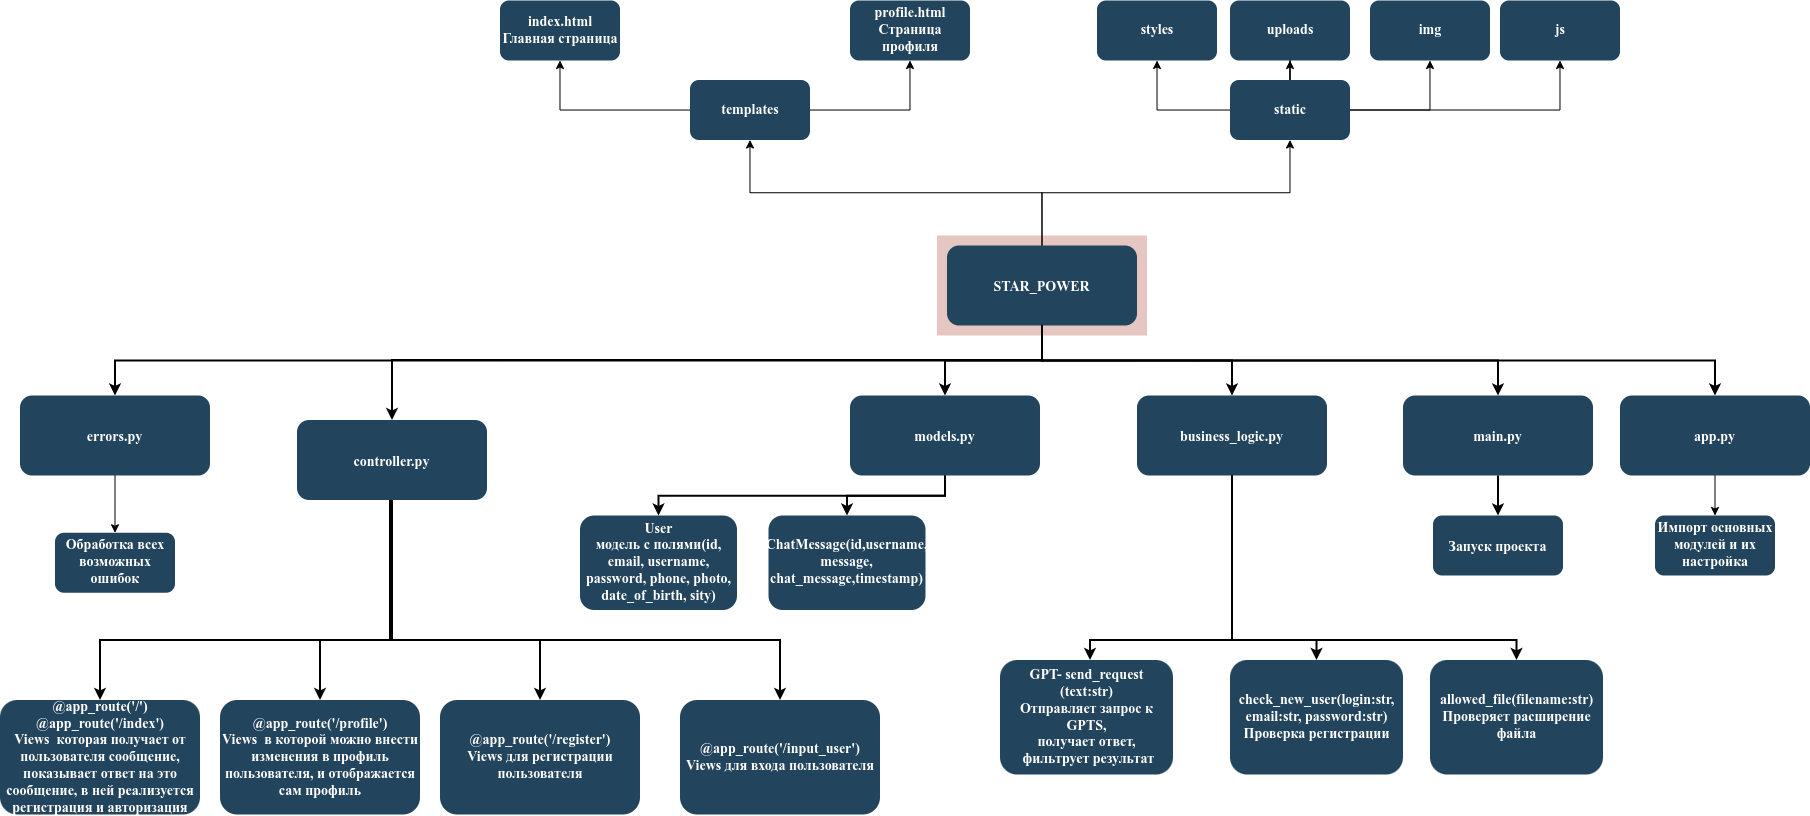

The diagram above was exported from draw.io. Its source (the exported page's mxGraphModel, read from the mxfile embedded in the PNG):
<mxGraphModel dx="2900.5" dy="1907.5" grid="1" gridSize="10" guides="1" tooltips="1" connect="1" arrows="1" fold="1" page="1" pageScale="1.5" pageWidth="1169" pageHeight="827" background="none" math="0" shadow="0">
  <root>
    <mxCell id="0" />
    <mxCell id="1" parent="0" />
    <mxCell id="123" value="" style="fillColor=#AE4132;strokeColor=none;opacity=30;" parent="1" vertex="1">
      <mxGeometry x="747" y="175.50000000000003" width="210" height="99.99999999999994" as="geometry" />
    </mxCell>
    <mxCell id="M5rSZXjs-4MQxFpf84JM-127" value="" style="edgeStyle=orthogonalEdgeStyle;rounded=0;orthogonalLoop=1;jettySize=auto;html=1;exitX=0.5;exitY=0;exitDx=0;exitDy=0;" parent="1" source="2" target="M5rSZXjs-4MQxFpf84JM-126" edge="1">
      <mxGeometry relative="1" as="geometry" />
    </mxCell>
    <mxCell id="M5rSZXjs-4MQxFpf84JM-129" value="" style="edgeStyle=orthogonalEdgeStyle;rounded=0;orthogonalLoop=1;jettySize=auto;html=1;exitX=0.5;exitY=0;exitDx=0;exitDy=0;" parent="1" source="2" target="M5rSZXjs-4MQxFpf84JM-128" edge="1">
      <mxGeometry relative="1" as="geometry">
        <mxPoint x="840" y="190" as="sourcePoint" />
      </mxGeometry>
    </mxCell>
    <mxCell id="2" value="STAR_POWER" style="rounded=1;fillColor=#23445D;gradientColor=none;strokeColor=none;fontColor=#FFFFFF;fontStyle=1;fontFamily=Tahoma;fontSize=14" parent="1" vertex="1">
      <mxGeometry x="757" y="185.5" width="190" height="80" as="geometry" />
    </mxCell>
    <mxCell id="4" value="main.py" style="rounded=1;fillColor=#23445D;gradientColor=none;strokeColor=none;fontColor=#FFFFFF;fontStyle=1;fontFamily=Tahoma;fontSize=14" parent="1" vertex="1">
      <mxGeometry x="1212.9999999999998" y="335.5" width="190" height="80" as="geometry" />
    </mxCell>
    <mxCell id="9" value="" style="edgeStyle=elbowEdgeStyle;elbow=vertical;strokeWidth=2;rounded=0" parent="1" source="2" target="4" edge="1">
      <mxGeometry x="337" y="215.5" width="100" height="100" as="geometry">
        <mxPoint x="337" y="315.5" as="sourcePoint" />
        <mxPoint x="437" y="215.5" as="targetPoint" />
      </mxGeometry>
    </mxCell>
    <mxCell id="10" value="business_logic.py" style="rounded=1;fillColor=#23445D;gradientColor=none;strokeColor=none;fontColor=#FFFFFF;fontStyle=1;fontFamily=Tahoma;fontSize=14" parent="1" vertex="1">
      <mxGeometry x="947" y="335.5" width="190" height="80" as="geometry" />
    </mxCell>
    <mxCell id="12" value="models.py" style="rounded=1;fillColor=#23445D;gradientColor=none;strokeColor=none;fontColor=#FFFFFF;fontStyle=1;fontFamily=Tahoma;fontSize=14" parent="1" vertex="1">
      <mxGeometry x="659.9999999999999" y="335.5" width="190" height="80" as="geometry" />
    </mxCell>
    <mxCell id="13" value="controller.py" style="rounded=1;fillColor=#23445D;gradientColor=none;strokeColor=none;fontColor=#FFFFFF;fontStyle=1;fontFamily=Tahoma;fontSize=14" parent="1" vertex="1">
      <mxGeometry x="107" y="360" width="190" height="80" as="geometry" />
    </mxCell>
    <mxCell id="25" value="User&#10;модель с полями(id, email, username, password, phone, photo, date_of_birth, sity)" style="rounded=1;fillColor=#23445D;gradientColor=none;strokeColor=none;fontColor=#FFFFFF;fontStyle=1;fontFamily=Tahoma;fontSize=14;whiteSpace=wrap;" parent="1" vertex="1">
      <mxGeometry x="390" y="455.5" width="157" height="94.5" as="geometry" />
    </mxCell>
    <mxCell id="48" value="Запуск проекта" style="rounded=1;fillColor=#23445D;gradientColor=none;strokeColor=none;fontColor=#FFFFFF;fontStyle=1;fontFamily=Tahoma;fontSize=14" parent="1" vertex="1">
      <mxGeometry x="1243" y="455.50000000000006" width="130" height="60" as="geometry" />
    </mxCell>
    <mxCell id="59" value="" style="edgeStyle=elbowEdgeStyle;elbow=vertical;strokeWidth=2;rounded=0" parent="1" source="2" target="12" edge="1">
      <mxGeometry x="347" y="225.5" width="100" height="100" as="geometry">
        <mxPoint x="861.9999999999999" y="275.5" as="sourcePoint" />
        <mxPoint x="1466.9999999999998" y="345.5" as="targetPoint" />
      </mxGeometry>
    </mxCell>
    <mxCell id="61" value="" style="edgeStyle=elbowEdgeStyle;elbow=vertical;strokeWidth=2;rounded=0" parent="1" source="2" target="13" edge="1">
      <mxGeometry x="-23" y="135.5" width="100" height="100" as="geometry">
        <mxPoint x="-23" y="235.5" as="sourcePoint" />
        <mxPoint x="77" y="135.5" as="targetPoint" />
        <Array as="points">
          <mxPoint x="490" y="300" />
        </Array>
      </mxGeometry>
    </mxCell>
    <mxCell id="62" value="" style="edgeStyle=elbowEdgeStyle;elbow=vertical;strokeWidth=2;rounded=0" parent="1" target="M5rSZXjs-4MQxFpf84JM-145" edge="1">
      <mxGeometry x="-23" y="135.5" width="100" height="100" as="geometry">
        <mxPoint x="200" y="440" as="sourcePoint" />
        <mxPoint x="-153.5" y="580" as="targetPoint" />
        <Array as="points">
          <mxPoint x="50" y="580" />
        </Array>
      </mxGeometry>
    </mxCell>
    <mxCell id="100" value="" style="edgeStyle=elbowEdgeStyle;elbow=vertical;strokeWidth=2;rounded=0" parent="1" source="12" target="25" edge="1">
      <mxGeometry x="-23" y="135.5" width="100" height="100" as="geometry">
        <mxPoint x="-23" y="235.5" as="sourcePoint" />
        <mxPoint x="77" y="135.5" as="targetPoint" />
      </mxGeometry>
    </mxCell>
    <mxCell id="101" value="" style="edgeStyle=elbowEdgeStyle;elbow=vertical;strokeWidth=2;rounded=0" parent="1" source="12" target="M5rSZXjs-4MQxFpf84JM-146" edge="1">
      <mxGeometry x="-23" y="135.5" width="100" height="100" as="geometry">
        <mxPoint x="-23" y="235.5" as="sourcePoint" />
        <mxPoint x="657" y="455.5" as="targetPoint" />
      </mxGeometry>
    </mxCell>
    <mxCell id="103" value="" style="edgeStyle=elbowEdgeStyle;elbow=vertical;strokeWidth=2;rounded=0;exitX=0.5;exitY=1;exitDx=0;exitDy=0;" parent="1" source="10" target="M5rSZXjs-4MQxFpf84JM-144" edge="1">
      <mxGeometry x="-23" y="135.5" width="100" height="100" as="geometry">
        <mxPoint x="-23" y="235.5" as="sourcePoint" />
        <mxPoint x="1130" y="620" as="targetPoint" />
        <Array as="points">
          <mxPoint x="900" y="580" />
        </Array>
      </mxGeometry>
    </mxCell>
    <mxCell id="104" value="" style="edgeStyle=elbowEdgeStyle;elbow=vertical;strokeWidth=2;rounded=0" parent="1" source="4" target="48" edge="1">
      <mxGeometry x="-23" y="135.5" width="100" height="100" as="geometry">
        <mxPoint x="-23" y="235.5" as="sourcePoint" />
        <mxPoint x="77" y="135.5" as="targetPoint" />
      </mxGeometry>
    </mxCell>
    <mxCell id="M5rSZXjs-4MQxFpf84JM-123" value="" style="edgeStyle=elbowEdgeStyle;elbow=vertical;strokeWidth=2;rounded=0;exitX=0.5;exitY=1;exitDx=0;exitDy=0;" parent="1" source="2" target="10" edge="1">
      <mxGeometry x="347" y="225.5" width="100" height="100" as="geometry">
        <mxPoint x="1265" y="195.75" as="sourcePoint" />
        <mxPoint x="1060" y="255.25" as="targetPoint" />
      </mxGeometry>
    </mxCell>
    <mxCell id="M5rSZXjs-4MQxFpf84JM-131" value="" style="edgeStyle=orthogonalEdgeStyle;rounded=0;orthogonalLoop=1;jettySize=auto;html=1;" parent="1" source="M5rSZXjs-4MQxFpf84JM-126" target="M5rSZXjs-4MQxFpf84JM-130" edge="1">
      <mxGeometry relative="1" as="geometry" />
    </mxCell>
    <mxCell id="M5rSZXjs-4MQxFpf84JM-133" value="" style="edgeStyle=orthogonalEdgeStyle;rounded=0;orthogonalLoop=1;jettySize=auto;html=1;" parent="1" source="M5rSZXjs-4MQxFpf84JM-126" target="M5rSZXjs-4MQxFpf84JM-132" edge="1">
      <mxGeometry relative="1" as="geometry" />
    </mxCell>
    <mxCell id="M5rSZXjs-4MQxFpf84JM-126" value="templates" style="whiteSpace=wrap;html=1;fontSize=14;fontFamily=Tahoma;fillColor=#23445D;strokeColor=none;fontColor=#FFFFFF;rounded=1;gradientColor=none;fontStyle=1;" parent="1" vertex="1">
      <mxGeometry x="500" y="20" width="120" height="60" as="geometry" />
    </mxCell>
    <mxCell id="M5rSZXjs-4MQxFpf84JM-138" value="" style="edgeStyle=orthogonalEdgeStyle;rounded=0;orthogonalLoop=1;jettySize=auto;html=1;" parent="1" source="M5rSZXjs-4MQxFpf84JM-128" target="M5rSZXjs-4MQxFpf84JM-137" edge="1">
      <mxGeometry relative="1" as="geometry" />
    </mxCell>
    <mxCell id="M5rSZXjs-4MQxFpf84JM-163" value="" style="edgeStyle=orthogonalEdgeStyle;rounded=0;orthogonalLoop=1;jettySize=auto;html=1;" parent="1" source="M5rSZXjs-4MQxFpf84JM-128" target="M5rSZXjs-4MQxFpf84JM-162" edge="1">
      <mxGeometry relative="1" as="geometry" />
    </mxCell>
    <mxCell id="M5rSZXjs-4MQxFpf84JM-165" value="" style="edgeStyle=orthogonalEdgeStyle;rounded=0;orthogonalLoop=1;jettySize=auto;html=1;" parent="1" source="M5rSZXjs-4MQxFpf84JM-128" target="M5rSZXjs-4MQxFpf84JM-164" edge="1">
      <mxGeometry relative="1" as="geometry" />
    </mxCell>
    <mxCell id="M5rSZXjs-4MQxFpf84JM-128" value="static" style="whiteSpace=wrap;html=1;fontSize=14;fontFamily=Tahoma;fillColor=#23445D;strokeColor=none;fontColor=#FFFFFF;rounded=1;gradientColor=none;fontStyle=1;" parent="1" vertex="1">
      <mxGeometry x="1040" y="20" width="120" height="60" as="geometry" />
    </mxCell>
    <mxCell id="M5rSZXjs-4MQxFpf84JM-130" value="index.html&lt;br&gt;Главная страница" style="whiteSpace=wrap;html=1;fontSize=14;fontFamily=Tahoma;fillColor=#23445D;strokeColor=none;fontColor=#FFFFFF;rounded=1;gradientColor=none;fontStyle=1;" parent="1" vertex="1">
      <mxGeometry x="310" y="-59.5" width="120" height="60" as="geometry" />
    </mxCell>
    <mxCell id="M5rSZXjs-4MQxFpf84JM-132" value="profile.html&lt;br&gt;Страница профиля" style="whiteSpace=wrap;html=1;fontSize=14;fontFamily=Tahoma;fillColor=#23445D;strokeColor=none;fontColor=#FFFFFF;rounded=1;gradientColor=none;fontStyle=1;" parent="1" vertex="1">
      <mxGeometry x="660" y="-59.5" width="120" height="60" as="geometry" />
    </mxCell>
    <mxCell id="M5rSZXjs-4MQxFpf84JM-137" value="styles" style="whiteSpace=wrap;html=1;fontSize=14;fontFamily=Tahoma;fillColor=#23445D;strokeColor=none;fontColor=#FFFFFF;rounded=1;gradientColor=none;fontStyle=1;" parent="1" vertex="1">
      <mxGeometry x="907" y="-59.5" width="120" height="60" as="geometry" />
    </mxCell>
    <mxCell id="M5rSZXjs-4MQxFpf84JM-142" value="@app_route('/profile')&lt;br&gt;Views&amp;nbsp;&amp;nbsp;в которой можно внести изменения в профиль пользователя, и отображается сам профиль" style="whiteSpace=wrap;html=1;fontSize=14;fontFamily=Tahoma;fillColor=#23445D;strokeColor=none;fontColor=#FFFFFF;rounded=1;gradientColor=none;fontStyle=1;" parent="1" vertex="1">
      <mxGeometry x="30" y="640" width="200" height="114.5" as="geometry" />
    </mxCell>
    <mxCell id="M5rSZXjs-4MQxFpf84JM-144" value="GPT- send_request&#10;(text:str)&#10;Отправляет запрос к GPTS, &#10;получает ответ,&#10; фильтрует результат" style="rounded=1;fillColor=#23445D;gradientColor=none;strokeColor=none;fontColor=#FFFFFF;fontStyle=1;fontFamily=Tahoma;fontSize=14;whiteSpace=wrap;" parent="1" vertex="1">
      <mxGeometry x="810" y="600" width="173" height="114.5" as="geometry" />
    </mxCell>
    <mxCell id="M5rSZXjs-4MQxFpf84JM-145" value="@app_route('/')&lt;br&gt;@app_route('/index')&lt;br&gt;Views&amp;nbsp;&amp;nbsp;которая получает от пользователя сообщение, показывает ответ на это сообщение, в ней реализуется регистрация и авторизация" style="whiteSpace=wrap;html=1;fontSize=14;fontFamily=Tahoma;fillColor=#23445D;strokeColor=none;fontColor=#FFFFFF;rounded=1;gradientColor=none;fontStyle=1;" parent="1" vertex="1">
      <mxGeometry x="-190" y="640" width="200" height="114.5" as="geometry" />
    </mxCell>
    <mxCell id="M5rSZXjs-4MQxFpf84JM-146" value="ChatMessage(id,username, message, chat_message,timestamp)" style="rounded=1;fillColor=#23445D;gradientColor=none;strokeColor=none;fontColor=#FFFFFF;fontStyle=1;fontFamily=Tahoma;fontSize=14;whiteSpace=wrap;" parent="1" vertex="1">
      <mxGeometry x="578.5" y="455.5" width="157" height="94.5" as="geometry" />
    </mxCell>
    <mxCell id="M5rSZXjs-4MQxFpf84JM-149" value="check_new_user(login:str, email:str, password:str)&#10;Проверка регистрации" style="rounded=1;fillColor=#23445D;gradientColor=none;strokeColor=none;fontColor=#FFFFFF;fontStyle=1;fontFamily=Tahoma;fontSize=14;whiteSpace=wrap;" parent="1" vertex="1">
      <mxGeometry x="1040" y="600" width="173" height="114.5" as="geometry" />
    </mxCell>
    <mxCell id="M5rSZXjs-4MQxFpf84JM-151" value="" style="edgeStyle=elbowEdgeStyle;elbow=vertical;strokeWidth=2;rounded=0;exitX=0.5;exitY=1;exitDx=0;exitDy=0;entryX=0.5;entryY=0;entryDx=0;entryDy=0;" parent="1" source="10" target="M5rSZXjs-4MQxFpf84JM-149" edge="1">
      <mxGeometry x="347" y="225.5" width="100" height="100" as="geometry">
        <mxPoint x="1090" y="480" as="sourcePoint" />
        <mxPoint x="1280" y="550" as="targetPoint" />
        <Array as="points">
          <mxPoint x="1080" y="580" />
        </Array>
      </mxGeometry>
    </mxCell>
    <mxCell id="M5rSZXjs-4MQxFpf84JM-152" value="allowed_file(filename:str)&#10;Проверяет расширение файла" style="rounded=1;fillColor=#23445D;gradientColor=none;strokeColor=none;fontColor=#FFFFFF;fontStyle=1;fontFamily=Tahoma;fontSize=14;whiteSpace=wrap;" parent="1" vertex="1">
      <mxGeometry x="1240" y="600" width="173" height="114.5" as="geometry" />
    </mxCell>
    <mxCell id="M5rSZXjs-4MQxFpf84JM-153" value="" style="edgeStyle=elbowEdgeStyle;elbow=vertical;strokeWidth=2;rounded=0;exitX=0.5;exitY=1;exitDx=0;exitDy=0;" parent="1" source="10" target="M5rSZXjs-4MQxFpf84JM-152" edge="1">
      <mxGeometry x="347" y="225.5" width="100" height="100" as="geometry">
        <mxPoint x="1052" y="426" as="sourcePoint" />
        <mxPoint x="1137" y="610" as="targetPoint" />
        <Array as="points">
          <mxPoint x="1180" y="580" />
        </Array>
      </mxGeometry>
    </mxCell>
    <mxCell id="M5rSZXjs-4MQxFpf84JM-157" value="" style="edgeStyle=orthogonalEdgeStyle;rounded=0;orthogonalLoop=1;jettySize=auto;html=1;" parent="1" source="M5rSZXjs-4MQxFpf84JM-154" target="M5rSZXjs-4MQxFpf84JM-156" edge="1">
      <mxGeometry relative="1" as="geometry" />
    </mxCell>
    <mxCell id="M5rSZXjs-4MQxFpf84JM-154" value="app.py" style="rounded=1;fillColor=#23445D;gradientColor=none;strokeColor=none;fontColor=#FFFFFF;fontStyle=1;fontFamily=Tahoma;fontSize=14" parent="1" vertex="1">
      <mxGeometry x="1429.9999999999998" y="335.5" width="190" height="80" as="geometry" />
    </mxCell>
    <mxCell id="M5rSZXjs-4MQxFpf84JM-155" value="" style="edgeStyle=elbowEdgeStyle;elbow=vertical;strokeWidth=2;rounded=0;exitX=0.5;exitY=1;exitDx=0;exitDy=0;" parent="1" source="2" target="M5rSZXjs-4MQxFpf84JM-154" edge="1">
      <mxGeometry x="337" y="215.5" width="100" height="100" as="geometry">
        <mxPoint x="1040" y="265.5" as="sourcePoint" />
        <mxPoint x="1496" y="335.5" as="targetPoint" />
      </mxGeometry>
    </mxCell>
    <mxCell id="M5rSZXjs-4MQxFpf84JM-156" value="Импорт основных модулей и их настройка" style="whiteSpace=wrap;html=1;fontSize=14;fontFamily=Tahoma;fillColor=#23445D;strokeColor=none;fontColor=#FFFFFF;rounded=1;gradientColor=none;fontStyle=1;" parent="1" vertex="1">
      <mxGeometry x="1464.9999999999998" y="455.5" width="120" height="60" as="geometry" />
    </mxCell>
    <mxCell id="M5rSZXjs-4MQxFpf84JM-161" value="" style="edgeStyle=orthogonalEdgeStyle;rounded=0;orthogonalLoop=1;jettySize=auto;html=1;" parent="1" source="M5rSZXjs-4MQxFpf84JM-158" target="M5rSZXjs-4MQxFpf84JM-160" edge="1">
      <mxGeometry relative="1" as="geometry" />
    </mxCell>
    <mxCell id="M5rSZXjs-4MQxFpf84JM-158" value="errors.py" style="rounded=1;fillColor=#23445D;gradientColor=none;strokeColor=none;fontColor=#FFFFFF;fontStyle=1;fontFamily=Tahoma;fontSize=14" parent="1" vertex="1">
      <mxGeometry x="-170" y="335.5" width="190" height="80" as="geometry" />
    </mxCell>
    <mxCell id="M5rSZXjs-4MQxFpf84JM-159" value="" style="edgeStyle=elbowEdgeStyle;elbow=vertical;strokeWidth=2;rounded=0;exitX=0.5;exitY=1;exitDx=0;exitDy=0;" parent="1" source="2" target="M5rSZXjs-4MQxFpf84JM-158" edge="1">
      <mxGeometry x="-23" y="135.5" width="100" height="100" as="geometry">
        <mxPoint x="600" y="265.5" as="sourcePoint" />
        <mxPoint x="-50" y="335.5" as="targetPoint" />
      </mxGeometry>
    </mxCell>
    <mxCell id="M5rSZXjs-4MQxFpf84JM-160" value="Обработка всех возможных ошибок" style="whiteSpace=wrap;html=1;fontSize=14;fontFamily=Tahoma;fillColor=#23445D;strokeColor=none;fontColor=#FFFFFF;rounded=1;gradientColor=none;fontStyle=1;" parent="1" vertex="1">
      <mxGeometry x="-135" y="472.75" width="120" height="60" as="geometry" />
    </mxCell>
    <mxCell id="M5rSZXjs-4MQxFpf84JM-162" value="uploads" style="whiteSpace=wrap;html=1;fontSize=14;fontFamily=Tahoma;fillColor=#23445D;strokeColor=none;fontColor=#FFFFFF;rounded=1;gradientColor=none;fontStyle=1;" parent="1" vertex="1">
      <mxGeometry x="1040" y="-59.5" width="120" height="60" as="geometry" />
    </mxCell>
    <mxCell id="M5rSZXjs-4MQxFpf84JM-164" value="img" style="whiteSpace=wrap;html=1;fontSize=14;fontFamily=Tahoma;fillColor=#23445D;strokeColor=none;fontColor=#FFFFFF;rounded=1;gradientColor=none;fontStyle=1;" parent="1" vertex="1">
      <mxGeometry x="1180" y="-59.5" width="120" height="60" as="geometry" />
    </mxCell>
    <mxCell id="M5rSZXjs-4MQxFpf84JM-216" value="js" style="whiteSpace=wrap;html=1;fontSize=14;fontFamily=Tahoma;fillColor=#23445D;strokeColor=none;fontColor=#FFFFFF;rounded=1;gradientColor=none;fontStyle=1;" parent="1" vertex="1">
      <mxGeometry x="1310" y="-59.5" width="120" height="60" as="geometry" />
    </mxCell>
    <mxCell id="M5rSZXjs-4MQxFpf84JM-217" value="" style="edgeStyle=orthogonalEdgeStyle;rounded=0;orthogonalLoop=1;jettySize=auto;html=1;exitX=1;exitY=0.5;exitDx=0;exitDy=0;" parent="1" source="M5rSZXjs-4MQxFpf84JM-128" target="M5rSZXjs-4MQxFpf84JM-216" edge="1">
      <mxGeometry relative="1" as="geometry">
        <mxPoint x="1170" y="60" as="sourcePoint" />
        <mxPoint x="1250" y="10" as="targetPoint" />
      </mxGeometry>
    </mxCell>
    <mxCell id="xMfNVg-cI6UoTiJVr1O6-124" value="" style="edgeStyle=elbowEdgeStyle;elbow=vertical;strokeWidth=2;rounded=0;exitX=0.5;exitY=1;exitDx=0;exitDy=0;entryX=0.5;entryY=0;entryDx=0;entryDy=0;" parent="1" source="13" target="M5rSZXjs-4MQxFpf84JM-142" edge="1">
      <mxGeometry x="-23" y="135.5" width="100" height="100" as="geometry">
        <mxPoint x="192" y="550" as="sourcePoint" />
        <mxPoint x="60" y="600.5" as="targetPoint" />
        <Array as="points">
          <mxPoint x="160" y="580" />
        </Array>
      </mxGeometry>
    </mxCell>
    <mxCell id="3VwZOnLomATD5y0n1e7v-123" value="" style="edgeStyle=elbowEdgeStyle;elbow=vertical;strokeWidth=2;rounded=0;exitX=0.5;exitY=1;exitDx=0;exitDy=0;entryX=0.5;entryY=0;entryDx=0;entryDy=0;" edge="1" parent="1" source="13" target="3VwZOnLomATD5y0n1e7v-127">
      <mxGeometry x="-23" y="135.5" width="100" height="100" as="geometry">
        <mxPoint x="620" y="800" as="sourcePoint" />
        <mxPoint x="468" y="964" as="targetPoint" />
        <Array as="points">
          <mxPoint x="390" y="580" />
        </Array>
      </mxGeometry>
    </mxCell>
    <mxCell id="3VwZOnLomATD5y0n1e7v-127" value="@app_route('/input_user')&lt;br&gt;Views&amp;nbsp;для входа пользователя" style="whiteSpace=wrap;html=1;fontSize=14;fontFamily=Tahoma;fillColor=#23445D;strokeColor=none;fontColor=#FFFFFF;rounded=1;gradientColor=none;fontStyle=1;" vertex="1" parent="1">
      <mxGeometry x="490" y="640" width="200" height="114.5" as="geometry" />
    </mxCell>
    <mxCell id="3VwZOnLomATD5y0n1e7v-128" value="@app_route('/register')&lt;br&gt;Views&amp;nbsp;для регистрации пользователя" style="whiteSpace=wrap;html=1;fontSize=14;fontFamily=Tahoma;fillColor=#23445D;strokeColor=none;fontColor=#FFFFFF;rounded=1;gradientColor=none;fontStyle=1;" vertex="1" parent="1">
      <mxGeometry x="250" y="640" width="200" height="114.5" as="geometry" />
    </mxCell>
    <mxCell id="3VwZOnLomATD5y0n1e7v-129" value="" style="edgeStyle=elbowEdgeStyle;elbow=vertical;strokeWidth=2;rounded=0;exitX=0.5;exitY=1;exitDx=0;exitDy=0;entryX=0.5;entryY=0;entryDx=0;entryDy=0;" edge="1" parent="1" source="13" target="3VwZOnLomATD5y0n1e7v-128">
      <mxGeometry x="-23" y="135.5" width="100" height="100" as="geometry">
        <mxPoint x="212" y="450" as="sourcePoint" />
        <mxPoint x="600" y="650" as="targetPoint" />
        <Array as="points">
          <mxPoint x="280" y="580" />
        </Array>
      </mxGeometry>
    </mxCell>
  </root>
</mxGraphModel>